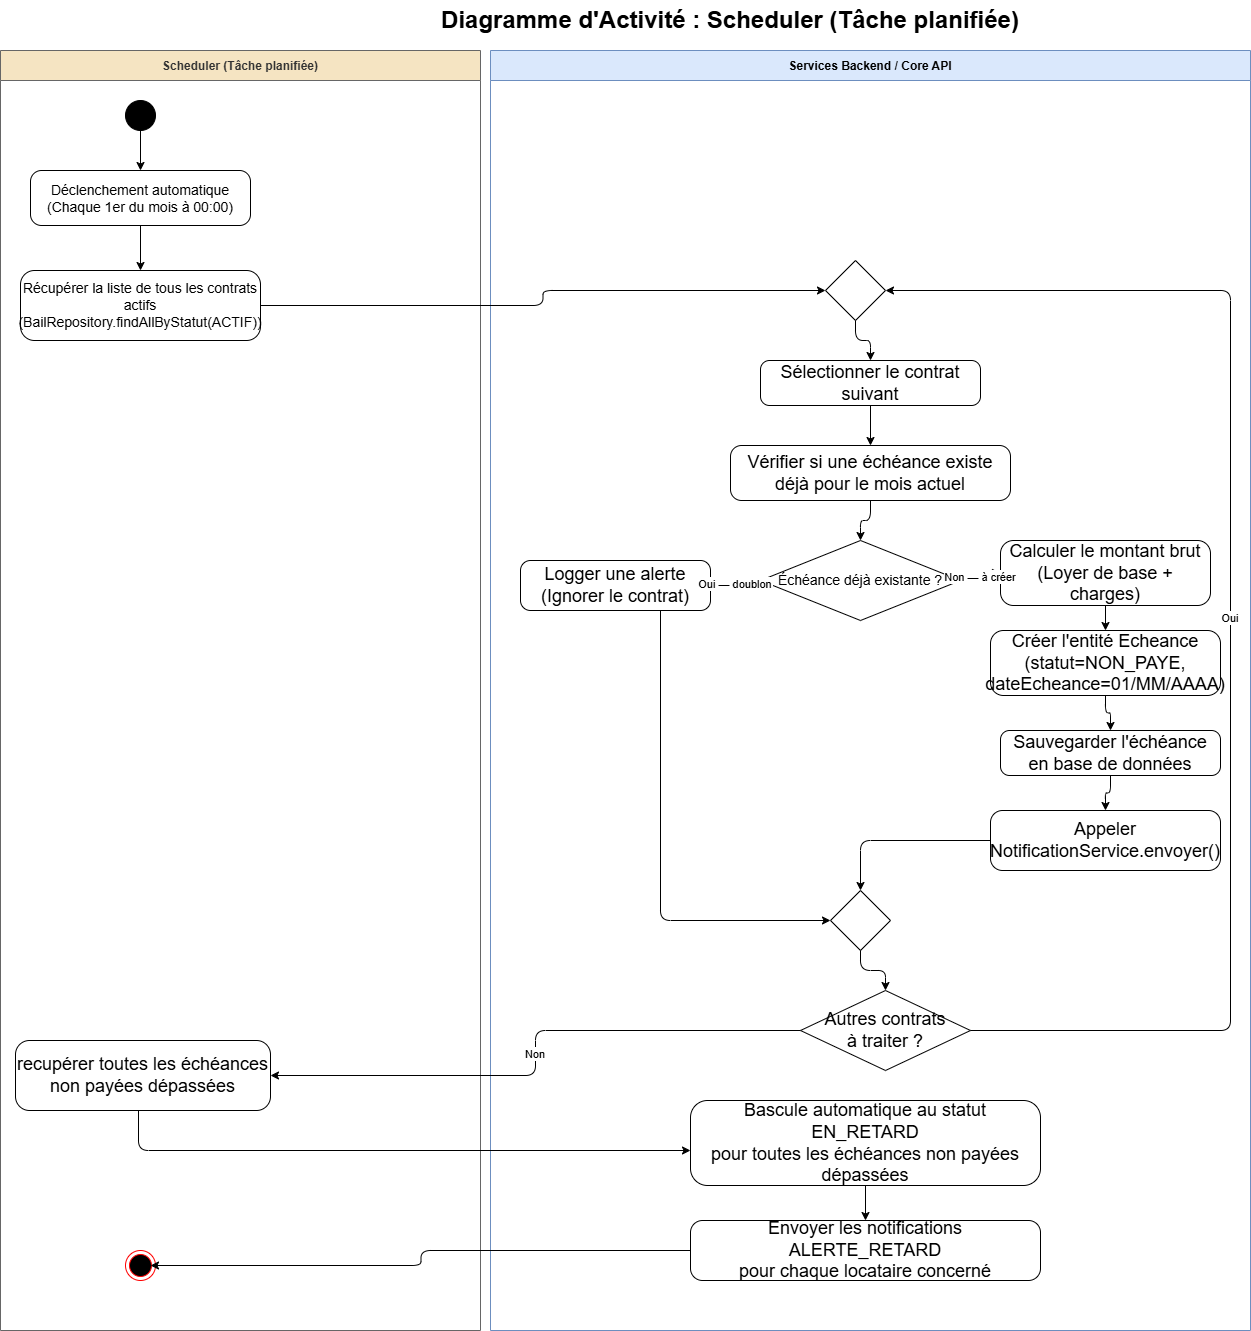

The diagram above was exported from draw.io. Its source (the exported page's mxGraphModel, read from the mxfile embedded in the PNG):
<mxGraphModel dx="2280" dy="571" grid="1" gridSize="10" guides="1" tooltips="1" connect="1" arrows="1" fold="1" page="1" pageScale="1" pageWidth="1169" pageHeight="1400" math="0" shadow="0">
  <root>
    <mxCell id="0" />
    <mxCell id="1" parent="0" />
    <mxCell id="title" parent="1" style="text;html=1;strokeColor=none;fillColor=none;align=center;verticalAlign=middle;whiteSpace=wrap;fontSize=16;fontStyle=1;" value="&lt;font style=&quot;font-size: 24px;&quot;&gt;Diagramme d'Activité : Scheduler (Tâche planifiée)&lt;/font&gt;" vertex="1">
      <mxGeometry height="40" width="1000" x="50" y="10" as="geometry" />
    </mxCell>
    <mxCell id="sl_sched" parent="1" style="swimlane;startSize=30;fillColor=#F5E4C2;strokeColor=#666666;fontColor=#333333;fontStyle=1;fontSize=12;" value="Scheduler (Tâche planifiée)" vertex="1">
      <mxGeometry height="1280" width="480" x="-180" y="60" as="geometry" />
    </mxCell>
    <mxCell id="start" parent="sl_sched" style="ellipse;whiteSpace=wrap;html=1;aspect=fixed;fillColor=#000000;" value="" vertex="1">
      <mxGeometry height="30" width="30" x="125" y="50" as="geometry" />
    </mxCell>
    <mxCell id="s1" parent="sl_sched" style="rounded=1;whiteSpace=wrap;html=1;arcSize=20;fillColor=#ffffff;strokeColor=#000000;" value="&lt;font style=&quot;font-size: 14px;&quot;&gt;Déclenchement automatique&lt;br&gt;(Chaque 1er du mois à 00:00)&lt;/font&gt;" vertex="1">
      <mxGeometry height="55" width="220" x="30" y="120" as="geometry" />
    </mxCell>
    <mxCell id="s2" parent="sl_sched" style="rounded=1;whiteSpace=wrap;html=1;arcSize=20;fillColor=#ffffff;strokeColor=#000000;" value="&lt;font style=&quot;font-size: 14px;&quot;&gt;Récupérer la liste de tous les contrats actifs&lt;br&gt;(BailRepository.findAllByStatut(ACTIF))&lt;/font&gt;" vertex="1">
      <mxGeometry height="70" width="240" x="20" y="220" as="geometry" />
    </mxCell>
    <mxCell id="s_retard" parent="sl_sched" style="rounded=1;whiteSpace=wrap;html=1;arcSize=20;fillColor=#ffffff;strokeColor=#000000;" value="&lt;font style=&quot;font-size: 18px;&quot;&gt;recupérer&amp;nbsp;toutes les échéances non payées dépassées&lt;/font&gt;" vertex="1">
      <mxGeometry height="70" width="255" x="15" y="990" as="geometry" />
    </mxCell>
    <mxCell id="es1" edge="1" parent="sl_sched" source="start" style="edgeStyle=orthogonalEdgeStyle;" target="s1">
      <mxGeometry relative="1" as="geometry" />
    </mxCell>
    <mxCell id="es2" edge="1" parent="sl_sched" source="s1" style="edgeStyle=orthogonalEdgeStyle;" target="s2">
      <mxGeometry relative="1" as="geometry" />
    </mxCell>
    <mxCell id="j_iKA0goLl2V9xrfI-TO-1" parent="sl_sched" style="ellipse;html=1;shape=endState;fillColor=#000000;strokeColor=#ff0000;" value="" vertex="1">
      <mxGeometry height="30" width="30" x="125" y="1200" as="geometry" />
    </mxCell>
    <mxCell id="sl_backend" parent="1" style="swimlane;startSize=30;fillColor=#dae8fc;strokeColor=#6c8ebf;fontColor=#000000;fontStyle=1;fontSize=12;" value="Services Backend / Core API" vertex="1">
      <mxGeometry height="1280" width="760" x="310" y="60" as="geometry" />
    </mxCell>
    <mxCell id="b_join" parent="sl_backend" style="rhombus;whiteSpace=wrap;html=1;fillColor=#ffffff;strokeColor=#000000;" value="" vertex="1">
      <mxGeometry height="60" width="60" x="335" y="210" as="geometry" />
    </mxCell>
    <mxCell id="b1" parent="sl_backend" style="rounded=1;whiteSpace=wrap;html=1;arcSize=20;fillColor=#ffffff;strokeColor=#000000;" value="&lt;font style=&quot;font-size: 18px;&quot;&gt;Sélectionner le contrat suivant&lt;/font&gt;" vertex="1">
      <mxGeometry height="45" width="220" x="270" y="310" as="geometry" />
    </mxCell>
    <mxCell id="b2" parent="sl_backend" style="rounded=1;whiteSpace=wrap;html=1;arcSize=20;fillColor=#ffffff;strokeColor=#000000;" value="&lt;font style=&quot;font-size: 18px;&quot;&gt;Vérifier si une échéance existe déjà pour le mois actuel&lt;/font&gt;" vertex="1">
      <mxGeometry height="55" width="280" x="240" y="395" as="geometry" />
    </mxCell>
    <mxCell id="b_dec1" parent="sl_backend" style="rhombus;whiteSpace=wrap;html=1;fillColor=#ffffff;strokeColor=#000000;" value="&lt;font style=&quot;font-size: 14px;&quot;&gt;Échéance déjà existante ?&lt;/font&gt;" vertex="1">
      <mxGeometry height="80" width="200" x="270" y="490" as="geometry" />
    </mxCell>
    <mxCell id="b_log" parent="sl_backend" style="rounded=1;whiteSpace=wrap;html=1;arcSize=20;fillColor=#ffffff;strokeColor=#000000;" value="&lt;font style=&quot;font-size: 18px;&quot;&gt;Logger une alerte&lt;br&gt;(Ignorer le contrat)&lt;/font&gt;" vertex="1">
      <mxGeometry height="50" width="190" x="30" y="510" as="geometry" />
    </mxCell>
    <mxCell id="b3" parent="sl_backend" style="rounded=1;whiteSpace=wrap;html=1;arcSize=20;fillColor=#ffffff;strokeColor=#000000;" value="&lt;font style=&quot;font-size: 18px;&quot;&gt;Calculer le montant brut&lt;br&gt;(Loyer de base + charges)&lt;/font&gt;" vertex="1">
      <mxGeometry height="65" width="210" x="510" y="490" as="geometry" />
    </mxCell>
    <mxCell id="b4" parent="sl_backend" style="rounded=1;whiteSpace=wrap;html=1;arcSize=20;fillColor=#ffffff;strokeColor=#000000;" value="&lt;font style=&quot;font-size: 18px;&quot;&gt;Créer l'entité Echeance&lt;br&gt;(statut=NON_PAYE, dateEcheance=01/MM/AAAA)&lt;/font&gt;" vertex="1">
      <mxGeometry height="65" width="230" x="500" y="580" as="geometry" />
    </mxCell>
    <mxCell id="b5" parent="sl_backend" style="rounded=1;whiteSpace=wrap;html=1;arcSize=20;fillColor=#ffffff;strokeColor=#000000;" value="&lt;font style=&quot;font-size: 18px;&quot;&gt;Sauvegarder l'échéance en base de données&lt;/font&gt;" vertex="1">
      <mxGeometry height="45" width="220" x="510" y="680" as="geometry" />
    </mxCell>
    <mxCell id="b6" parent="sl_backend" style="rounded=1;whiteSpace=wrap;html=1;arcSize=20;fillColor=#ffffff;strokeColor=#000000;" value="&lt;font style=&quot;font-size: 18px;&quot;&gt;Appeler NotificationService.envoyer()&lt;/font&gt;" vertex="1">
      <mxGeometry height="60" width="230" x="500" y="760" as="geometry" />
    </mxCell>
    <mxCell id="b_merge" parent="sl_backend" style="rhombus;whiteSpace=wrap;html=1;fillColor=#ffffff;strokeColor=#000000;" value="" vertex="1">
      <mxGeometry height="60" width="60" x="340" y="840" as="geometry" />
    </mxCell>
    <mxCell id="b_dec2" parent="sl_backend" style="rhombus;whiteSpace=wrap;html=1;fillColor=#ffffff;strokeColor=#000000;" value="&lt;font style=&quot;font-size: 18px;&quot;&gt;Autres contrats&lt;br&gt;à traiter ?&lt;/font&gt;" vertex="1">
      <mxGeometry height="80" width="170" x="310" y="940" as="geometry" />
    </mxCell>
    <mxCell id="b7" parent="sl_backend" style="rounded=1;whiteSpace=wrap;html=1;arcSize=20;fillColor=#ffffff;strokeColor=#000000;" value="&lt;font style=&quot;font-size: 18px;&quot;&gt;Bascule automatique au statut EN_RETARD&lt;br&gt;pour toutes les échéances non payées dépassées&lt;/font&gt;" vertex="1">
      <mxGeometry height="85" width="350" x="200" y="1050" as="geometry" />
    </mxCell>
    <mxCell id="b8" parent="sl_backend" style="rounded=1;whiteSpace=wrap;html=1;arcSize=20;fillColor=#ffffff;strokeColor=#000000;" value="&lt;font style=&quot;font-size: 18px;&quot;&gt;Envoyer les notifications ALERTE_RETARD&lt;br&gt;pour chaque locataire concerné&lt;/font&gt;" vertex="1">
      <mxGeometry height="60" width="350" x="200" y="1170" as="geometry" />
    </mxCell>
    <mxCell id="eb1" edge="1" parent="sl_backend" source="b_join" style="edgeStyle=orthogonalEdgeStyle;" target="b1">
      <mxGeometry relative="1" as="geometry" />
    </mxCell>
    <mxCell id="eb2" edge="1" parent="sl_backend" source="b1" style="edgeStyle=orthogonalEdgeStyle;" target="b2">
      <mxGeometry relative="1" as="geometry" />
    </mxCell>
    <mxCell id="eb3" edge="1" parent="sl_backend" source="b2" style="edgeStyle=orthogonalEdgeStyle;" target="b_dec1">
      <mxGeometry relative="1" as="geometry" />
    </mxCell>
    <mxCell id="eb4" edge="1" parent="sl_backend" source="b_dec1" style="edgeStyle=orthogonalEdgeStyle;" target="b_log" value="Oui — doublon">
      <mxGeometry relative="1" as="geometry" />
    </mxCell>
    <mxCell id="eb5" edge="1" parent="sl_backend" source="b_dec1" style="edgeStyle=orthogonalEdgeStyle;" target="b3" value="Non — à créer">
      <mxGeometry relative="1" as="geometry" />
    </mxCell>
    <mxCell id="eb6" edge="1" parent="sl_backend" source="b3" style="edgeStyle=orthogonalEdgeStyle;" target="b4">
      <mxGeometry relative="1" as="geometry" />
    </mxCell>
    <mxCell id="eb7" edge="1" parent="sl_backend" source="b4" style="edgeStyle=orthogonalEdgeStyle;" target="b5">
      <mxGeometry relative="1" as="geometry" />
    </mxCell>
    <mxCell id="eb8" edge="1" parent="sl_backend" source="b5" style="edgeStyle=orthogonalEdgeStyle;" target="b6">
      <mxGeometry relative="1" as="geometry" />
    </mxCell>
    <mxCell id="eb9" edge="1" parent="sl_backend" source="b6" style="edgeStyle=orthogonalEdgeStyle;" target="b_merge">
      <mxGeometry relative="1" as="geometry" />
    </mxCell>
    <mxCell id="eb10" edge="1" parent="sl_backend" source="b_log" style="edgeStyle=orthogonalEdgeStyle;" target="b_merge">
      <mxGeometry relative="1" as="geometry">
        <Array as="points">
          <mxPoint x="170" y="870" />
        </Array>
      </mxGeometry>
    </mxCell>
    <mxCell id="eb11" edge="1" parent="sl_backend" source="b_merge" style="edgeStyle=orthogonalEdgeStyle;" target="b_dec2">
      <mxGeometry relative="1" as="geometry" />
    </mxCell>
    <mxCell id="eb12" edge="1" parent="sl_backend" source="b_dec2" style="edgeStyle=orthogonalEdgeStyle;exitX=1;exitY=0.5;entryX=1;entryY=0.5;" target="b_join" value="Oui">
      <mxGeometry relative="1" as="geometry">
        <Array as="points">
          <mxPoint x="740" y="980" />
          <mxPoint x="740" y="240" />
        </Array>
      </mxGeometry>
    </mxCell>
    <mxCell id="eb13" edge="1" parent="sl_backend" source="b7" style="edgeStyle=orthogonalEdgeStyle;" target="b8">
      <mxGeometry relative="1" as="geometry" />
    </mxCell>
    <mxCell id="ec1" edge="1" parent="1" source="s2" style="edgeStyle=orthogonalEdgeStyle;" target="b_join">
      <mxGeometry relative="1" as="geometry" />
    </mxCell>
    <mxCell id="ec2" edge="1" parent="1" source="b_dec2" style="edgeStyle=orthogonalEdgeStyle;" target="s_retard" value="Non">
      <mxGeometry relative="1" as="geometry" />
    </mxCell>
    <mxCell id="ec3" edge="1" parent="1" source="s_retard" style="edgeStyle=orthogonalEdgeStyle;" target="b7">
      <mxGeometry relative="1" as="geometry">
        <Array as="points">
          <mxPoint x="-42" y="1160" />
        </Array>
      </mxGeometry>
    </mxCell>
    <mxCell id="ec4" edge="1" parent="1" source="b8" style="edgeStyle=orthogonalEdgeStyle;">
      <mxGeometry relative="1" as="geometry">
        <mxPoint x="-30" y="1275" as="targetPoint" />
      </mxGeometry>
    </mxCell>
  </root>
</mxGraphModel>